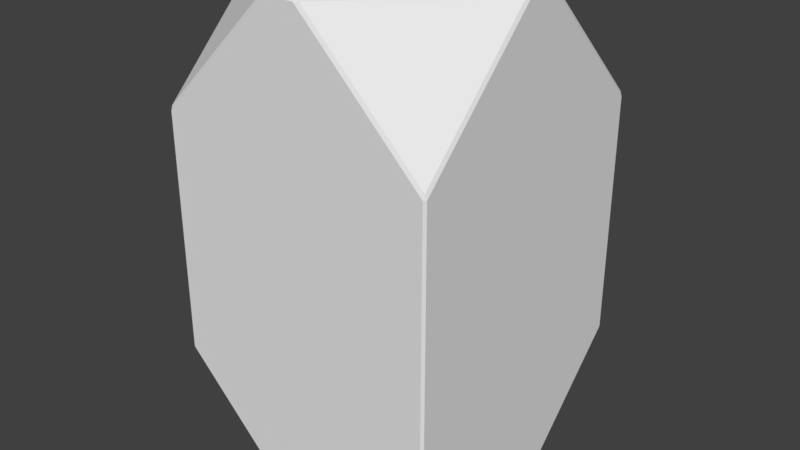 # Source: Puzzle4SidePiece.blend  (saved by Blender 2.79.0; exported with 4.5.12 LTS)
import bpy
from mathutils import Matrix  # noqa: F401  (used for matrix-valued properties, if any)

bpy.ops.wm.read_factory_settings(use_empty=True)
scene = bpy.context.scene
scene.name = 'Scene'

# ---- collections
col_collection_1 = bpy.data.collections.new('Collection 1'); scene.collection.children.link(col_collection_1)

# ---- world
world_world = bpy.data.worlds.new('World'); scene.world = world_world
world_world.color = (0.05088, 0.05088, 0.05088)
world_world.use_sun_shadow = False
world_world.sun_shadow_jitter_overblur = 0.0
world_world.cycles.sampling_method = 'MANUAL'

# ---- meshes
me_cube_001 = bpy.data.meshes.new('Cube.001')
me_cube_001.from_pydata([(-0.1078, -0.9838, -1.746), (-0.1078, -1.0, -1.73), (-0.1409, -0.9868, -1.733), (-0.9838, -1.0, -0.854), (-1.0, -0.9838, -0.854), (-0.9868, -0.9868, -0.8871), (-0.9838, -0.1078, -1.746), (-0.9868, -0.1409, -1.733), (-1.0, -0.1078, -1.73), (-0.1078, -1.0, 1.73), (-0.1078, -0.9838, 1.746), (-0.1409, -0.9868, 1.733), (-0.9838, -0.1078, 1.746), (-1.0, -0.1078, 1.73), (-0.9868, -0.1409, 1.733), (-0.9838, -1.0, 0.854), (-0.9868, -0.9868, 0.8871), (-1.0, -0.9838, 0.854), (-0.9838, 0.1078, -1.746), (-1.0, 0.1078, -1.73), (-0.9868, 0.1409, -1.733), (-1.0, 0.9838, -0.854), (-0.9838, 1.0, -0.854), (-0.9868, 0.9868, -0.8871), (-0.1078, 0.9838, -1.746), (-0.1409, 0.9868, -1.733), (-0.1078, 1.0, -1.73), (-0.1078, 0.9838, 1.746), (-0.1078, 1.0, 1.73), (-0.1409, 0.9868, 1.733), (-0.9838, 1.0, 0.854), (-1.0, 0.9838, 0.854), (-0.9868, 0.9868, 0.8871), (-0.9838, 0.1078, 1.746), (-0.9868, 0.1409, 1.733), (-1.0, 0.1078, 1.73), (0.9838, -0.1078, -1.746), (1.0, -0.1078, -1.73), (0.9868, -0.1409, -1.733), (1.0, -0.9838, -0.854), (0.9838, -1.0, -0.854), (0.9868, -0.9868, -0.8871), (0.1078, -0.9838, -1.746), (0.1409, -0.9868, -1.733), (0.1078, -1.0, -1.73), (0.1078, -0.9838, 1.746), (0.1078, -1.0, 1.73), (0.1409, -0.9868, 1.733), (0.9838, -1.0, 0.854), (1.0, -0.9838, 0.854), (0.9868, -0.9868, 0.8871), (0.9838, -0.1078, 1.746), (0.9868, -0.1409, 1.733), (1.0, -0.1078, 1.73), (0.1078, 0.9838, -1.746), (0.1078, 1.0, -1.73), (0.1409, 0.9868, -1.733), (0.9838, 1.0, -0.854), (1.0, 0.9838, -0.854), (0.9868, 0.9868, -0.8871), (0.9838, 0.1078, -1.746), (0.9868, 0.1409, -1.733), (1.0, 0.1078, -1.73), (0.9838, 0.1078, 1.746), (1.0, 0.1078, 1.73), (0.9868, 0.1409, 1.733), (1.0, 0.9838, 0.854), (0.9838, 1.0, 0.854), (0.9868, 0.9868, 0.8871), (0.1078, 0.9838, 1.746), (0.1409, 0.9868, 1.733), (0.1078, 1.0, 1.73)], [], [(8, 4, 17, 13, 35, 31, 21, 19), (47, 50, 52), (20, 23, 25), (11, 14, 16), (29, 32, 34), (44, 40, 48, 46, 9, 15, 3, 1), (63, 69, 27, 33, 12, 10, 45, 51), (26, 22, 30, 28, 71, 67, 57, 55), (38, 41, 43), (62, 58, 66, 64, 53, 49, 39, 37), (56, 59, 61), (65, 68, 70), (2, 5, 7), (0, 1, 2), (3, 4, 5), (6, 7, 8), (9, 10, 11), (12, 13, 14), (15, 16, 17), (18, 19, 20), (21, 22, 23), (24, 25, 26), (27, 28, 29), (30, 31, 32), (33, 34, 35), (36, 37, 38), (39, 40, 41), (42, 43, 44), (45, 46, 47), (48, 49, 50), (51, 52, 53), (54, 55, 56), (57, 58, 59), (60, 61, 62), (63, 64, 65), (66, 67, 68), (69, 70, 71), (6, 0, 2, 7), (1, 3, 5, 2), (4, 8, 7, 5), (15, 9, 11, 16), (10, 12, 14, 11), (13, 17, 16, 14), (24, 18, 20, 25), (19, 21, 23, 20), (22, 26, 25, 23), (33, 27, 29, 34), (28, 30, 32, 29), (31, 35, 34, 32), (42, 36, 38, 43), (37, 39, 41, 38), (40, 44, 43, 41), (51, 45, 47, 52), (46, 48, 50, 47), (49, 53, 52, 50), (60, 54, 56, 61), (55, 57, 59, 56), (58, 62, 61, 59), (69, 63, 65, 70), (64, 66, 68, 65), (67, 71, 70, 68), (8, 19, 18, 6), (26, 55, 54, 24), (62, 37, 36, 60), (44, 1, 0, 42), (3, 15, 17, 4), (12, 33, 35, 13), (30, 22, 21, 31), (39, 49, 48, 40), (45, 10, 9, 46), (53, 64, 63, 51), (71, 28, 27, 69), (66, 58, 57, 67), (18, 24, 54, 60, 36, 42, 0, 6)])
_uv = me_cube_001.uv_layers.new(name='UVMap')
_uv.uv.foreach_set('vector', [0.1886, 0.4051, 0.2786, 0.4922, 0.2786, 0.6621, 0.1886, 0.7493, 0.1664, 0.7493, 0.0764, 0.6621, 0.0764, 0.4922, 0.1664, 0.4051, 0.6744, 0.3715, 0.7072, 0.2873, 0.74, 0.3715, 0.9798, 0.02208, 0.947, 0.1063, 0.9142, 0.02208, 0.5348, 0.3781, 0.4691, 0.3781, 0.5019, 0.2939, 0.9142, 0.3671, 0.947, 0.2829, 0.9798, 0.3671, 0.4019, 0.4051, 0.4919, 0.4922, 0.4919, 0.6621, 0.4019, 0.7492, 0.3797, 0.7492, 0.2897, 0.6621, 0.2897, 0.4922, 0.3797, 0.4051, 0.1437, 0.01706, 0.2116, 0.01706, 0.22, 0.03223, 0.22, 0.1556, 0.2116, 0.1707, 0.1437, 0.1707, 0.1353, 0.1556, 0.1353, 0.03223, 0.6226, 0.4051, 0.7126, 0.4922, 0.7126, 0.6621, 0.6226, 0.7492, 0.6004, 0.7492, 0.5104, 0.6621, 0.5104, 0.4922, 0.6004, 0.4051, 0.74, 0.02645, 0.7072, 0.1107, 0.6744, 0.02645, 0.8424, 0.4047, 0.9324, 0.4918, 0.9324, 0.6617, 0.8424, 0.7488, 0.8203, 0.7488, 0.7302, 0.6617, 0.7302, 0.4918, 0.8203, 0.4047, 0.8765, 0.02426, 0.8437, 0.1085, 0.8109, 0.02426, 0.8109, 0.3693, 0.8437, 0.2851, 0.8765, 0.3693, 0.5348, 0.03301, 0.5019, 0.1172, 0.4691, 0.03301, 0.0997, 0.03223, 0.1003, 0.03109, 0.1011, 0.03436, 0.5026, 0.1205, 0.5013, 0.1205, 0.5019, 0.1172, 0.0997, 0.1556, 0.1011, 0.1535, 0.1003, 0.1567, 0.143, 0.1719, 0.1437, 0.1707, 0.1448, 0.1733, 0.2116, 0.1707, 0.2123, 0.1719, 0.2105, 0.1733, 0.5026, 0.2906, 0.5019, 0.2939, 0.5013, 0.2906, 0.09134, 0.1707, 0.09196, 0.1719, 0.09017, 0.1733, 0.9476, 0.1096, 0.9464, 0.1096, 0.947, 0.1063, 0.02337, 0.1707, 0.02454, 0.1733, 0.02274, 0.1719, 0.22, 0.03223, 0.2206, 0.03109, 0.2214, 0.03436, 0.9464, 0.2796, 0.9476, 0.2796, 0.947, 0.2829, 0.22, 0.1556, 0.2214, 0.1535, 0.2206, 0.1567, 0.02337, 0.01706, 0.02274, 0.01592, 0.02454, 0.01452, 0.7078, 0.114, 0.7066, 0.114, 0.7072, 0.1107, 0.09134, 0.01706, 0.09017, 0.01452, 0.09196, 0.01592, 0.1353, 0.1556, 0.1347, 0.1567, 0.1339, 0.1535, 0.7066, 0.284, 0.7078, 0.284, 0.7072, 0.2873, 0.1353, 0.03223, 0.1339, 0.03436, 0.1347, 0.03109, 0.01501, 0.1556, 0.01438, 0.1567, 0.01361, 0.1535, 0.8443, 0.1118, 0.8431, 0.1118, 0.8437, 0.1085, 0.01501, 0.03223, 0.01361, 0.03436, 0.01438, 0.03109, 0.1437, 0.01706, 0.143, 0.01592, 0.1448, 0.01452, 0.8431, 0.2818, 0.8443, 0.2818, 0.8437, 0.2851, 0.2116, 0.01706, 0.2105, 0.01452, 0.2123, 0.01592, 0.0997, 0.1556, 0.0997, 0.03223, 0.1011, 0.03436, 0.1011, 0.1535, 0.5366, 0.0333, 0.5026, 0.1205, 0.5019, 0.1172, 0.5348, 0.03301, 0.5013, 0.1205, 0.4673, 0.03331, 0.4691, 0.03301, 0.5019, 0.1172, 0.5026, 0.2906, 0.5366, 0.3778, 0.5348, 0.3781, 0.5019, 0.2939, 0.1437, 0.1707, 0.2116, 0.1707, 0.2105, 0.1733, 0.1448, 0.1733, 0.4673, 0.3778, 0.5013, 0.2906, 0.5019, 0.2939, 0.4691, 0.3781, 0.02337, 0.1707, 0.09134, 0.1707, 0.09017, 0.1733, 0.02454, 0.1733, 0.9816, 0.02237, 0.9476, 0.1096, 0.947, 0.1063, 0.9798, 0.02208, 0.9464, 0.1096, 0.9124, 0.02237, 0.9142, 0.02208, 0.947, 0.1063, 0.22, 0.1556, 0.22, 0.03223, 0.2214, 0.03436, 0.2214, 0.1535, 0.9124, 0.3668, 0.9464, 0.2796, 0.947, 0.2829, 0.9142, 0.3671, 0.9476, 0.2796, 0.9816, 0.3668, 0.9798, 0.3671, 0.947, 0.2829, 0.09134, 0.01706, 0.02337, 0.01706, 0.02454, 0.01452, 0.09017, 0.01452, 0.7418, 0.02675, 0.7078, 0.114, 0.7072, 0.1107, 0.74, 0.02645, 0.7066, 0.114, 0.6726, 0.02675, 0.6744, 0.02645, 0.7072, 0.1107, 0.1353, 0.03223, 0.1353, 0.1556, 0.1339, 0.1535, 0.1339, 0.03436, 0.6726, 0.3712, 0.7066, 0.284, 0.7072, 0.2873, 0.6744, 0.3715, 0.7078, 0.284, 0.7418, 0.3712, 0.74, 0.3715, 0.7072, 0.2873, 0.01501, 0.03223, 0.01501, 0.1556, 0.01361, 0.1535, 0.01361, 0.03436, 0.8783, 0.02456, 0.8443, 0.1118, 0.8437, 0.1085, 0.8765, 0.02426, 0.8431, 0.1118, 0.8091, 0.02456, 0.8109, 0.02426, 0.8437, 0.1085, 0.2116, 0.01706, 0.1437, 0.01706, 0.1448, 0.01452, 0.2105, 0.01452, 0.8091, 0.369, 0.8431, 0.2818, 0.8437, 0.2851, 0.8109, 0.3693, 0.8443, 0.2818, 0.8783, 0.369, 0.8765, 0.3693, 0.8437, 0.2851, 0.1003, 0.1567, 0.09196, 0.1719, 0.09134, 0.1707, 0.0997, 0.1556, 0.02274, 0.1719, 0.01438, 0.1567, 0.01501, 0.1556, 0.02337, 0.1707, 0.01438, 0.03109, 0.02274, 0.01592, 0.02337, 0.01706, 0.01501, 0.03223, 0.09196, 0.01592, 0.1003, 0.03109, 0.0997, 0.03223, 0.09134, 0.01706, 0.5026, 0.1205, 0.5026, 0.2906, 0.5013, 0.2906, 0.5013, 0.1205, 0.2116, 0.1707, 0.22, 0.1556, 0.2206, 0.1567, 0.2123, 0.1719, 0.9464, 0.2796, 0.9464, 0.1096, 0.9476, 0.1096, 0.9476, 0.2796, 0.7078, 0.114, 0.7078, 0.284, 0.7066, 0.284, 0.7066, 0.114, 0.1353, 0.1556, 0.1437, 0.1707, 0.143, 0.1719, 0.1347, 0.1567, 0.1347, 0.03109, 0.143, 0.01592, 0.1437, 0.01706, 0.1353, 0.03223, 0.2123, 0.01592, 0.2206, 0.03109, 0.22, 0.03223, 0.2116, 0.01706, 0.8431, 0.2818, 0.8431, 0.1118, 0.8443, 0.1118, 0.8443, 0.2818, 0.09134, 0.1707, 0.02337, 0.1707, 0.01501, 0.1556, 0.01501, 0.03223, 0.02337, 0.01706, 0.09134, 0.01706, 0.0997, 0.03223, 0.0997, 0.1556])
me_cube_001.use_remesh_preserve_volume = False
me_cube_001.use_remesh_preserve_attributes = False
me_cube_001.use_mirror_vertex_groups = False
me_cube_001.update()

# ---- objects
ob_cube = bpy.data.objects.new('Cube', me_cube_001)

# ---- transforms, parenting, visibility, modifiers, constraints
ob_cube.location = (0.0, 0.0, 0.0)
ob_cube.lineart.crease_threshold = 0.0

# ---- collection membership
col_collection_1.objects.link(ob_cube)

# ---- scene / render settings (as saved in the file)
scene.frame_start = 1; scene.frame_end = 250; scene.frame_set(1)
scene.render.engine = 'BLENDER_EEVEE_NEXT'
scene.render.resolution_percentage = 50
scene.render.dither_intensity = 0.0
scene.cycles.use_denoising = False
scene.cycles.samples = 128
scene.cycles.sampling_pattern = 'TABULATED_SOBOL'
scene.cycles.use_adaptive_sampling = False
scene.cycles.use_light_tree = False
scene.cycles.blur_glossy = 0.0
scene.cycles.sample_clamp_indirect = 0.0
scene.view_settings.view_transform = 'Standard'
bpy.context.view_layer.update()

# ---- added for rendering (the .blend has no active camera and no usable light): camera, sun
cam_auto = bpy.data.cameras.new('AutoCamera')
cam_auto.lens = 50.0
cam_auto.sensor_width = 36.0
cam_auto.clip_end = 1000.0
ob_auto_camera = bpy.data.objects.new('AutoCamera', cam_auto)
scene.collection.objects.link(ob_auto_camera)
ob_auto_camera.location = (4.15801, -4.98962, 3.32641)
ob_auto_camera.rotation_euler = (1.09748, -7.21219e-08, 0.694738)
scene.camera = ob_auto_camera
light_auto_sun = bpy.data.lights.new('AutoSun', 'SUN')
light_auto_sun.energy = 3.0
light_auto_sun.angle = 0.0523599
ob_auto_sun = bpy.data.objects.new('AutoSun', light_auto_sun)
scene.collection.objects.link(ob_auto_sun)
ob_auto_sun.rotation_euler = (0.872665, 0.174533, 0.523599)
bpy.context.view_layer.update()
